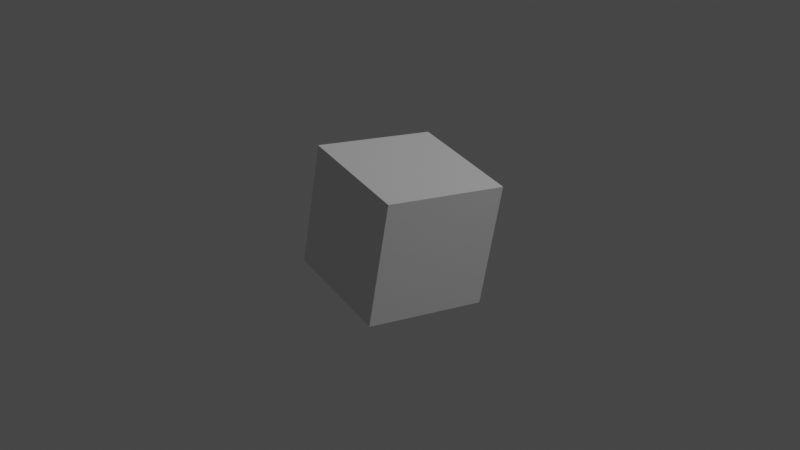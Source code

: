 # Source: scene.blend  (saved by Blender 4.2.66; exported with 4.5.12 LTS)
import bpy
from mathutils import Matrix  # noqa: F401  (used for matrix-valued properties, if any)

bpy.ops.wm.read_factory_settings(use_empty=True)
scene = bpy.context.scene
scene.name = 'Scene'

# ---- collections
col_camera = bpy.data.collections.new('Camera'); scene.collection.children.link(col_camera)
col_lighting = bpy.data.collections.new('Lighting'); scene.collection.children.link(col_lighting)
col_commonobjects = bpy.data.collections.new('CommonObjects'); scene.collection.children.link(col_commonobjects)
col_scenes = bpy.data.collections.new('Scenes'); scene.collection.children.link(col_scenes)

# ---- world
world_world = bpy.data.worlds.new('World'); scene.world = world_world
world_world.use_nodes = True; world_world.node_tree.nodes.clear()
_N = world_world.node_tree.nodes; _L = world_world.node_tree.links
n0 = _N.new('ShaderNodeOutputWorld'); n0.name = 'World Output'; n0.location = (300, 300)
n1 = _N.new('ShaderNodeBackground'); n1.name = 'Background'; n1.location = (10, 300)
n1.inputs[0].default_value = (0.05088, 0.05088, 0.05088, 1.0)
_L.new(n1.outputs[0], n0.inputs[0])
n0.is_active_output = True
world_world.color = (0.05088, 0.05088, 0.05088)
world_world.use_sun_shadow = False
world_world.sun_shadow_jitter_overblur = 0.0

# ---- cameras
cam_camera = bpy.data.cameras.new('Camera')
cam_camera.sensor_fit = 'VERTICAL'
cam_camera.lens = 31.0
cam_camera.sensor_height = 12.0

# ---- lights
light_spot_002 = bpy.data.lights.new('Spot.002', 'SPOT')
light_spot_002.transmission_factor = 0.0
light_spot_002.energy = 1500.0
light_spot_002.shadow_soft_size = 0.68
light_spot_002.shadow_maximum_resolution = 0.006
light_spot_002.use_absolute_resolution = True
light_spot_002.spot_blend = 1.0
light_spot_002.spot_size = 0.6109
light_spot_002.use_soft_falloff = False

# ---- meshes
me_cube = bpy.data.meshes.new('Cube')
me_cube.from_pydata([(-1.0, -1.0, -1.0), (-1.0, -1.0, 1.0), (-1.0, 1.0, -1.0), (-1.0, 1.0, 1.0), (1.0, -1.0, -1.0), (1.0, -1.0, 1.0), (1.0, 1.0, -1.0), (1.0, 1.0, 1.0)], [], [(0, 1, 3, 2), (2, 3, 7, 6), (6, 7, 5, 4), (4, 5, 1, 0), (2, 6, 4, 0), (7, 3, 1, 5)])
_uv = me_cube.uv_layers.new(name='UVMap')
_uv.uv.foreach_set('vector', [0.375, 0.0, 0.625, 0.0, 0.625, 0.25, 0.375, 0.25, 0.375, 0.25, 0.625, 0.25, 0.625, 0.5, 0.375, 0.5, 0.375, 0.5, 0.625, 0.5, 0.625, 0.75, 0.375, 0.75, 0.375, 0.75, 0.625, 0.75, 0.625, 1.0, 0.375, 1.0, 0.125, 0.5, 0.375, 0.5, 0.375, 0.75, 0.125, 0.75, 0.625, 0.5, 0.875, 0.5, 0.875, 0.75, 0.625, 0.75])
me_cube.update()

# ---- objects
ob_camera = bpy.data.objects.new('Camera', cam_camera)
ob_camlook = bpy.data.objects.new('CamLook', None)
ob_camdof = bpy.data.objects.new('CamDof', None)
ob_spot_001 = bpy.data.objects.new('Spot.001', light_spot_002)
ob_skybox = bpy.data.objects.new('SkyBox', None)
ob_cube = bpy.data.objects.new('Cube', me_cube)
ob_scenemaguro = bpy.data.objects.new('SceneMaguro', None)
ob_scenehome = bpy.data.objects.new('SceneHome', None)
ob_sceneintro = bpy.data.objects.new('SceneIntro', None)
ob_scenesamon = bpy.data.objects.new('SceneSamon', None)
ob_sceneikura = bpy.data.objects.new('SceneIkura', None)
ob_scenesea = bpy.data.objects.new('SceneSea', None)

# ---- transforms, parenting, visibility, modifiers, constraints
ob_camera.location = (0.0, -8.832, 0.0)
ob_camera.rotation_euler = (1.571, -0.0, 0.0)
_c = ob_camera.constraints.new('TRACK_TO'); _c.name = 'Track To'
_c.target = ob_camlook
ob_camlook.location = (0.0, 0.0, 0.0)
ob_camdof.location = (0.0, 0.0, 1.0)
ob_spot_001.location = (7.6, -4.754, 7.343)
ob_spot_001.rotation_euler = (0.8142, 0.4785, 0.6)
ob_spot_001.scale = (1.248, 1.248, 1.248)
ob_skybox.location = (0.0, 0.0, 0.0)
ob_cube.location = (0.0, 0.0, 0.0)
ob_cube.rotation_euler = (0.4832, -0.1435, 0.5675)
ob_cube.scale = (0.5, 0.5, 0.5)
ob_scenemaguro.location = (0.0, 0.0, 0.0)
ob_scenemaguro.empty_display_type = 'CUBE'
ob_scenehome.location = (0.0, 0.0, 0.0)
ob_scenehome.empty_display_type = 'CUBE'
ob_sceneintro.location = (0.0, 0.0, 0.0)
ob_sceneintro.empty_display_type = 'CUBE'
ob_scenesamon.location = (0.0, 0.0, 0.0)
ob_scenesamon.empty_display_type = 'CUBE'
ob_sceneikura.location = (0.0, 0.0, 0.0)
ob_sceneikura.empty_display_type = 'CUBE'
ob_scenesea.location = (0.0, 0.0, 0.0)
ob_scenesea.empty_display_type = 'CUBE'

# ---- collection membership
col_camera.objects.link(ob_camera)
col_camera.objects.link(ob_camlook)
col_camera.objects.link(ob_camdof)
col_lighting.objects.link(ob_spot_001)
col_commonobjects.objects.link(ob_skybox)
col_commonobjects.objects.link(ob_cube)
col_scenes.objects.link(ob_scenemaguro)
col_scenes.objects.link(ob_scenehome)
col_scenes.objects.link(ob_sceneintro)
col_scenes.objects.link(ob_scenesamon)
col_scenes.objects.link(ob_sceneikura)
col_scenes.objects.link(ob_scenesea)

# ---- scene / render settings (as saved in the file)
scene.camera = ob_camera
scene.frame_start = 1; scene.frame_end = 3600; scene.frame_set(1794)
scene.render.engine = 'BLENDER_EEVEE_NEXT'
scene.render.fps = 30
scene.cycles.sampling_pattern = 'TABULATED_SOBOL'
scene.cycles.use_light_tree = False
scene.view_settings.view_transform = 'Filmic'
bpy.context.view_layer.update()
